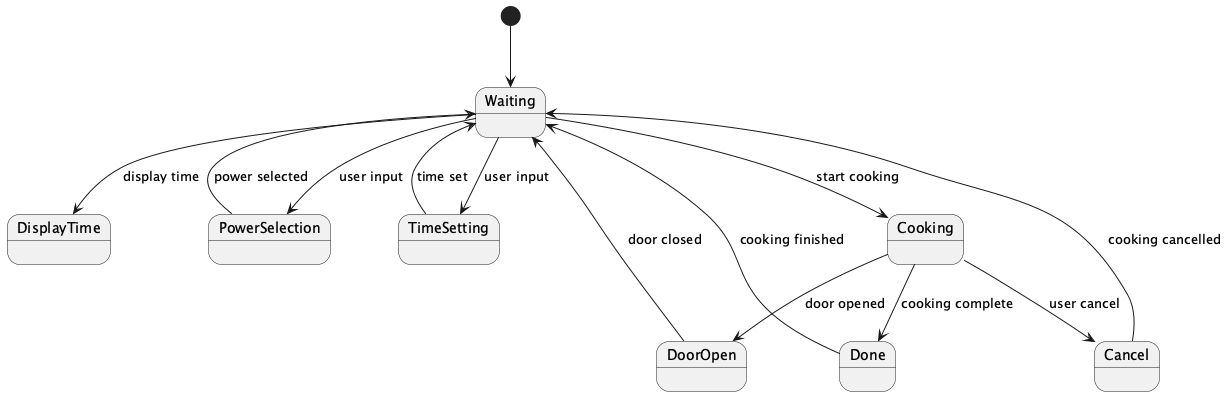

The diagram above was rendered by PlantUML. Its source (embedded in the PNG):
@startuml
[*] --> Waiting
Waiting --> DisplayTime : display time
Waiting --> PowerSelection : user input
PowerSelection --> Waiting : power selected
Waiting --> TimeSetting : user input
TimeSetting --> Waiting : time set
Waiting --> Cooking : start cooking
Cooking --> DoorOpen : door opened
Cooking --> Cancel : user cancel
Cooking --> Done : cooking complete
DoorOpen --> Waiting : door closed
Cancel --> Waiting : cooking cancelled
Done --> Waiting : cooking finished
@enduml